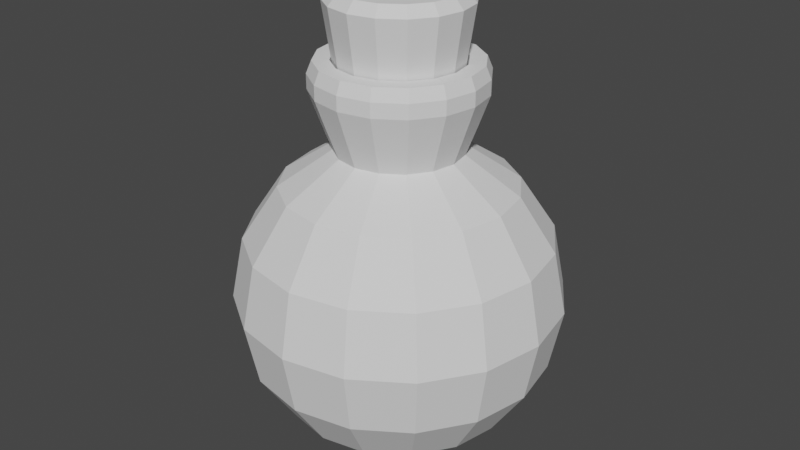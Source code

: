 # Source: roundBottle.blend  (saved by Blender 3.4.6; exported with 4.5.12 LTS)
import bpy
from mathutils import Matrix  # noqa: F401  (used for matrix-valued properties, if any)

bpy.ops.wm.read_factory_settings(use_empty=True)
scene = bpy.context.scene
scene.name = 'Scene'

# ---- collections
col_collection = bpy.data.collections.new('Collection'); scene.collection.children.link(col_collection)

# ---- world
world_world = bpy.data.worlds.new('World'); scene.world = world_world
world_world.use_nodes = True; world_world.node_tree.nodes.clear()
_N = world_world.node_tree.nodes; _L = world_world.node_tree.links
n0 = _N.new('ShaderNodeOutputWorld'); n0.name = 'World Output'; n0.location = (300, 300)
n1 = _N.new('ShaderNodeBackground'); n1.name = 'Background'; n1.location = (10, 300)
n1.inputs[0].default_value = (0.05088, 0.05088, 0.05088, 1.0)
_L.new(n1.outputs[0], n0.inputs[0])
n0.is_active_output = True
world_world.color = (0.05088, 0.05088, 0.05088)
world_world.use_sun_shadow = False
world_world.sun_shadow_jitter_overblur = 0.0

# ---- meshes
me_sphere_002 = bpy.data.meshes.new('Sphere.002')
me_sphere_002.from_pydata([(0.0, 0.1155, 0.04784), (0.0, 0.125, 0.0), (0.0, 0.1155, -0.04784), (0.0, 0.04784, -0.1155), (0.01831, 0.04419, 0.1155), (0.03382, 0.08166, 0.08839), (0.04419, 0.1067, 0.04784), (0.04784, 0.1155, 0.0), (0.04419, 0.1067, -0.04784), (0.03382, 0.08166, -0.08839), (0.01831, 0.04419, -0.1155), (0.03382, 0.03382, 0.1155), (0.0625, 0.0625, 0.08839), (0.08166, 0.08166, 0.04784), (0.08839, 0.08839, 0.0), (0.08166, 0.08166, -0.04784), (0.0625, 0.0625, -0.08839), (0.03382, 0.03382, -0.1155), (0.04419, 0.01831, 0.1155), (0.08166, 0.03382, 0.08839), (0.1067, 0.04419, 0.04784), (0.1155, 0.04784, 0.0), (0.1067, 0.04419, -0.04784), (0.08166, 0.03382, -0.08839), (0.04419, 0.01831, -0.1155), (0.04784, -5.588e-09, 0.1155), (0.08839, -1.118e-08, 0.08839), (0.1155, -1.49e-08, 0.04784), (0.125, -1.863e-08, 0.0), (0.1155, -1.49e-08, -0.04784), (0.08839, -1.118e-08, -0.08839), (0.04784, -5.588e-09, -0.1155), (0.04419, -0.01831, 0.1155), (0.08166, -0.03382, 0.08839), (0.1067, -0.04419, 0.04784), (0.1155, -0.04784, 0.0), (0.1067, -0.04419, -0.04784), (0.08166, -0.03382, -0.08839), (0.04419, -0.01831, -0.1155), (0.03382, -0.03382, 0.1155), (0.0625, -0.0625, 0.08839), (0.08166, -0.08166, 0.04784), (0.08839, -0.08839, 0.0), (0.08166, -0.08166, -0.04784), (0.0625, -0.0625, -0.08839), (0.03382, -0.03382, -0.1155), (0.01831, -0.04419, 0.1155), (0.03382, -0.08166, 0.08839), (0.04419, -0.1067, 0.04784), (0.04784, -0.1155, 0.0), (0.04419, -0.1067, -0.04784), (0.03382, -0.08166, -0.08839), (0.01831, -0.04419, -0.1155), (-1.49e-08, -0.04784, 0.1155), (-2.794e-08, -0.08839, 0.08839), (-2.98e-08, -0.1155, 0.04784), (-4.47e-08, -0.125, 0.0), (-2.98e-08, -0.1155, -0.04784), (-2.794e-08, -0.08839, -0.08839), (-1.49e-08, -0.04784, -0.1155), (0.0, 0.0, -0.125), (0.04009, 0.04009, 0.1394), (-0.01831, -0.04419, 0.1155), (-0.03382, -0.08166, 0.08839), (-0.04419, -0.1067, 0.04784), (-0.04784, -0.1155, 0.0), (-0.04419, -0.1067, -0.04784), (-0.03382, -0.08166, -0.08839), (-0.01831, -0.04419, -0.1155), (-0.03382, -0.03382, 0.1155), (-0.0625, -0.0625, 0.08839), (-0.08166, -0.08166, 0.04784), (-0.08839, -0.08839, 0.0), (-0.08166, -0.08166, -0.04784), (-0.0625, -0.0625, -0.08839), (-0.03382, -0.03382, -0.1155), (-0.04419, -0.01831, 0.1155), (-0.08166, -0.03382, 0.08839), (-0.1067, -0.04419, 0.04784), (-0.1155, -0.04784, 0.0), (-0.1067, -0.04419, -0.04784), (-0.08166, -0.03382, -0.08839), (-0.04419, -0.01831, -0.1155), (-0.04784, 2.235e-08, 0.1155), (-0.08839, 4.098e-08, 0.08839), (-0.1155, 4.47e-08, 0.04784), (-0.125, 6.333e-08, 0.0), (-0.1155, 4.47e-08, -0.04784), (-0.08839, 4.098e-08, -0.08839), (-0.04784, 2.235e-08, -0.1155), (-0.04419, 0.01831, 0.1155), (-0.08166, 0.03382, 0.08839), (-0.1067, 0.04419, 0.04784), (-0.1155, 0.04784, 0.0), (-0.1067, 0.04419, -0.04784), (-0.08166, 0.03382, -0.08839), (-0.04419, 0.01831, -0.1155), (-0.03382, 0.03382, 0.1155), (-0.0625, 0.0625, 0.08839), (-0.08166, 0.08166, 0.04784), (-0.08839, 0.08839, 0.0), (-0.08166, 0.08166, -0.04784), (-0.0625, 0.0625, -0.08839), (-0.03382, 0.03382, -0.1155), (-0.01831, 0.04419, 0.1155), (-0.03382, 0.08166, 0.08839), (-0.04419, 0.1067, 0.04784), (-0.04784, 0.1155, 0.0), (-0.04419, 0.1067, -0.04784), (-0.03382, 0.08166, -0.08839), (-0.01831, 0.04419, -0.1155), (2.98e-08, 0.04784, 0.1155), (5.588e-08, 0.08839, 0.08839), (5.588e-08, 0.08839, -0.08839), (4.209e-11, 0.1116, 0.04627), (-2.114e-10, 0.1208, 0.0), (6.314e-11, 0.1116, -0.04627), (0.01766, 0.04264, 0.1117), (0.03267, 0.07888, 0.08548), (0.04271, 0.1031, 0.04627), (0.04623, 0.1116, 0.0), (0.04271, 0.1031, -0.04627), (0.03267, 0.07888, -0.08548), (0.01766, 0.04264, -0.1117), (0.0, 0.04615, -0.1117), (0.03263, 0.03263, 0.1117), (0.06037, 0.06037, 0.08548), (0.07892, 0.07892, 0.04627), (0.08543, 0.08543, 0.0), (0.07892, 0.07892, -0.04627), (0.06037, 0.06037, -0.08548), (0.03263, 0.03263, -0.1117), (0.04264, 0.01766, 0.1117), (0.07888, 0.03267, 0.08548), (0.1031, 0.04271, 0.04627), (0.1116, 0.04623, 0.0), (0.1031, 0.04271, -0.04627), (0.07888, 0.03267, -0.08548), (0.04264, 0.01766, -0.1117), (0.04615, -5.391e-09, 0.1117), (0.08538, -1.061e-08, 0.08548), (0.1116, -1.427e-08, 0.04627), (0.1208, -1.803e-08, 0.0), (0.1116, -1.427e-08, -0.04627), (0.08538, -1.062e-08, -0.08548), (0.04615, -5.375e-09, -0.1117), (0.04264, -0.01766, 0.1117), (0.07888, -0.03267, 0.08548), (0.1031, -0.04271, 0.04627), (0.1116, -0.04623, 0.0), (0.1031, -0.04271, -0.04627), (0.07888, -0.03267, -0.08548), (0.04264, -0.01766, -0.1117), (0.03263, -0.03263, 0.1117), (0.06037, -0.06037, 0.08548), (0.07892, -0.07892, 0.04627), (0.08543, -0.08543, 0.0), (0.07892, -0.07892, -0.04627), (0.06037, -0.06037, -0.08548), (0.03263, -0.03263, -0.1117), (0.01766, -0.04264, 0.1117), (0.03267, -0.07888, 0.08548), (0.04271, -0.1031, 0.04627), (0.04623, -0.1116, 0.0), (0.04271, -0.1031, -0.04627), (0.03267, -0.07888, -0.08548), (0.01766, -0.04264, -0.1117), (-1.434e-08, -0.04615, 0.1117), (-2.684e-08, -0.08538, 0.08548), (-2.858e-08, -0.1116, 0.04627), (-4.318e-08, -0.1208, 0.0), (-2.857e-08, -0.1116, -0.04627), (-2.685e-08, -0.08538, -0.08548), (-1.432e-08, -0.04615, -0.1117), (3.745e-11, 2.066e-11, -0.1208), (0.0217, 0.05238, 0.1394), (-0.01766, -0.04264, 0.1117), (-0.03267, -0.07888, 0.08548), (-0.04271, -0.1031, 0.04627), (-0.04623, -0.1116, 0.0), (-0.04271, -0.1031, -0.04627), (-0.03267, -0.07888, -0.08548), (-0.01766, -0.04264, -0.1117), (-0.03263, -0.03263, 0.1117), (-0.06037, -0.06037, 0.08548), (-0.07892, -0.07892, 0.04627), (-0.08543, -0.08543, 0.0), (-0.07892, -0.07892, -0.04627), (-0.06037, -0.06037, -0.08548), (-0.03263, -0.03263, -0.1117), (-0.04264, -0.01766, 0.1117), (-0.07888, -0.03267, 0.08548), (-0.1031, -0.04271, 0.04627), (-0.1116, -0.04623, 0.0), (-0.1031, -0.04271, -0.04627), (-0.07888, -0.03267, -0.08548), (-0.04264, -0.01766, -0.1117), (-0.04615, 2.151e-08, 0.1117), (-0.08538, 3.942e-08, 0.08548), (-0.1116, 4.291e-08, 0.04627), (-0.1208, 6.109e-08, 0.0), (-0.1116, 4.29e-08, -0.04627), (-0.08538, 3.942e-08, -0.08548), (-0.04615, 2.149e-08, -0.1117), (-0.04264, 0.01766, 0.1117), (-0.07888, 0.03267, 0.08548), (-0.1031, 0.04271, 0.04627), (-0.1116, 0.04623, 0.0), (-0.1031, 0.04271, -0.04627), (-0.07888, 0.03267, -0.08548), (-0.04264, 0.01766, -0.1117), (-0.03263, 0.03263, 0.1117), (-0.06037, 0.06037, 0.08548), (-0.07892, 0.07892, 0.04627), (-0.08543, 0.08543, 0.0), (-0.07892, 0.07892, -0.04627), (-0.06037, 0.06037, -0.08548), (-0.03263, 0.03263, -0.1117), (-0.01766, 0.04264, 0.1117), (-0.03267, 0.07888, 0.08548), (-0.04271, 0.1031, 0.04627), (-0.04623, 0.1116, 0.0), (-0.04271, 0.1031, -0.04627), (-0.03267, 0.07888, -0.08548), (-0.01766, 0.04264, -0.1117), (2.937e-08, 0.04615, 0.1117), (5.521e-08, 0.08538, 0.08548), (5.527e-08, 0.08538, -0.08548), (0.05238, 0.0217, 0.1394), (0.0567, -7.787e-09, 0.1394), (0.05238, -0.0217, 0.1394), (0.04009, -0.04009, 0.1394), (0.0217, -0.05238, 0.1394), (-1.775e-08, -0.0567, 0.1394), (-0.0217, -0.05238, 0.1394), (-0.04009, -0.04009, 0.1394), (-0.05238, -0.0217, 0.1394), (-0.0567, 2.533e-08, 0.1394), (-0.05238, 0.0217, 0.1394), (-0.04009, 0.04009, 0.1394), (-0.0217, 0.05238, 0.1394), (3.524e-08, 0.0567, 0.1394), (0.0455, 0.0455, 0.1611), (0.02463, 0.05946, 0.1611), (0.05946, 0.02463, 0.1611), (0.06435, -9.751e-09, 0.1611), (0.05946, -0.02463, 0.1611), (0.0455, -0.0455, 0.1611), (0.02463, -0.05946, 0.1611), (-2.016e-08, -0.06435, 0.1611), (-0.02463, -0.05945, 0.1611), (-0.0455, -0.0455, 0.1611), (-0.05946, -0.02463, 0.1611), (-0.06435, 2.784e-08, 0.1611), (-0.05945, 0.02463, 0.1611), (-0.0455, 0.0455, 0.1611), (-0.02463, 0.05946, 0.1611), (3.998e-08, 0.06435, 0.1611), (0.0455, 0.0455, 0.1722), (0.02463, 0.05946, 0.1722), (0.05946, 0.02463, 0.1722), (0.06435, -9.751e-09, 0.1722), (0.05946, -0.02463, 0.1722), (0.0455, -0.0455, 0.1722), (0.02463, -0.05946, 0.1722), (-2.016e-08, -0.06435, 0.1722), (-0.02463, -0.05945, 0.1722), (-0.0455, -0.0455, 0.1722), (-0.05946, -0.02463, 0.1722), (-0.06435, 2.784e-08, 0.1722), (-0.05945, 0.02463, 0.1722), (-0.0455, 0.0455, 0.1722), (-0.02463, 0.05946, 0.1722), (3.998e-08, 0.06435, 0.1722), (0.04276, 0.04276, 0.1815), (0.02314, 0.05587, 0.1815), (0.05587, 0.02314, 0.1815), (0.06047, -8.854e-09, 0.1815), (0.05587, -0.02314, 0.1815), (0.04276, -0.04276, 0.1815), (0.02314, -0.05587, 0.1815), (-1.888e-08, -0.06047, 0.1815), (-0.02314, -0.05587, 0.1815), (-0.04276, -0.04276, 0.1815), (-0.05587, -0.02314, 0.1815), (-0.06047, 2.647e-08, 0.1815), (-0.05587, 0.02314, 0.1815), (-0.04276, 0.04276, 0.1815), (-0.02314, 0.05587, 0.1815), (3.764e-08, 0.06047, 0.1815), (0.03412, 0.03412, 0.1815), (0.01847, 0.04458, 0.1815), (0.04458, 0.01847, 0.1815), (0.04825, -6.172e-09, 0.1815), (0.04458, -0.01847, 0.1815), (0.03412, -0.03412, 0.1815), (0.01847, -0.04458, 0.1815), (-1.546e-08, -0.04825, 0.1815), (-0.01847, -0.04458, 0.1815), (-0.03412, -0.03412, 0.1815), (-0.04458, -0.01847, 0.1815), (-0.04825, 2.201e-08, 0.1815), (-0.04458, 0.01847, 0.1815), (-0.03412, 0.03412, 0.1815), (-0.01847, 0.04458, 0.1815), (2.964e-08, 0.04825, 0.1815), (0.01691, 0.04083, 0.1117), (0.03125, 0.03125, 0.1117), (0.04083, 0.01691, 0.1117), (0.0442, -4.956e-09, 0.1117), (0.04083, -0.01691, 0.1117), (0.03125, -0.03125, 0.1117), (0.01691, -0.04083, 0.1117), (-1.372e-08, -0.0442, 0.1117), (-0.01691, -0.04083, 0.1117), (-0.03125, -0.03125, 0.1117), (-0.04083, -0.01691, 0.1117), (-0.0442, 2.081e-08, 0.1117), (-0.04083, 0.01691, 0.1117), (-0.03125, 0.03125, 0.1117), (-0.01691, 0.04083, 0.1117), (2.815e-08, 0.0442, 0.1117)], [], [(1, 0, 6, 7), (112, 111, 4, 5), (3, 113, 9, 10), (2, 1, 7, 8), (0, 112, 5, 6), (231, 247, 248, 232), (60, 3, 10), (113, 2, 8, 9), (10, 9, 16, 17), (8, 7, 14, 15), (6, 5, 12, 13), (235, 251, 252, 236), (60, 10, 17), (9, 8, 15, 16), (7, 6, 13, 14), (5, 4, 11, 12), (228, 244, 245, 229), (60, 17, 24), (16, 15, 22, 23), (14, 13, 20, 21), (12, 11, 18, 19), (17, 16, 23, 24), (15, 14, 21, 22), (13, 12, 19, 20), (23, 22, 29, 30), (21, 20, 27, 28), (19, 18, 25, 26), (24, 23, 30, 31), (22, 21, 28, 29), (20, 19, 26, 27), (241, 257, 243, 175), (60, 24, 31), (31, 30, 37, 38), (29, 28, 35, 36), (27, 26, 33, 34), (240, 256, 257, 241), (60, 31, 38), (30, 29, 36, 37), (28, 27, 34, 35), (26, 25, 32, 33), (36, 35, 42, 43), (34, 33, 40, 41), (232, 248, 249, 233), (60, 38, 45), (37, 36, 43, 44), (35, 34, 41, 42), (33, 32, 39, 40), (38, 37, 44, 45), (60, 45, 52), (44, 43, 50, 51), (42, 41, 48, 49), (40, 39, 46, 47), (45, 44, 51, 52), (43, 42, 49, 50), (41, 40, 47, 48), (236, 252, 253, 237), (49, 48, 55, 56), (47, 46, 53, 54), (52, 51, 58, 59), (50, 49, 56, 57), (48, 47, 54, 55), (229, 245, 246, 230), (60, 52, 59), (51, 50, 57, 58), (59, 58, 67, 68), (57, 56, 65, 66), (55, 54, 63, 64), (233, 249, 250, 234), (60, 59, 68), (58, 57, 66, 67), (56, 55, 64, 65), (54, 53, 62, 63), (64, 63, 70, 71), (239, 255, 256, 240), (60, 68, 75), (67, 66, 73, 74), (65, 64, 71, 72), (63, 62, 69, 70), (68, 67, 74, 75), (66, 65, 72, 73), (60, 75, 82), (74, 73, 80, 81), (72, 71, 78, 79), (70, 69, 76, 77), (75, 74, 81, 82), (73, 72, 79, 80), (71, 70, 77, 78), (237, 253, 254, 238), (77, 76, 83, 84), (82, 81, 88, 89), (80, 79, 86, 87), (78, 77, 84, 85), (175, 243, 242, 61), (60, 82, 89), (81, 80, 87, 88), (79, 78, 85, 86), (89, 88, 95, 96), (87, 86, 93, 94), (85, 84, 91, 92), (230, 246, 247, 231), (60, 89, 96), (88, 87, 94, 95), (86, 85, 92, 93), (84, 83, 90, 91), (234, 250, 251, 235), (60, 96, 103), (95, 94, 101, 102), (93, 92, 99, 100), (91, 90, 97, 98), (96, 95, 102, 103), (94, 93, 100, 101), (92, 91, 98, 99), (102, 101, 108, 109), (100, 99, 106, 107), (98, 97, 104, 105), (103, 102, 109, 110), (101, 100, 107, 108), (99, 98, 105, 106), (238, 254, 255, 239), (60, 103, 110), (110, 109, 113, 3), (108, 107, 1, 2), (106, 105, 112, 0), (61, 242, 244, 228), (60, 110, 3), (109, 108, 2, 113), (107, 106, 0, 1), (105, 104, 111, 112), (115, 120, 119, 114), (226, 118, 117, 225), (124, 123, 122, 227), (116, 121, 120, 115), (114, 119, 118, 226), (18, 228, 229, 25), (174, 123, 124), (227, 122, 121, 116), (123, 131, 130, 122), (121, 129, 128, 120), (119, 127, 126, 118), (46, 232, 233, 53), (174, 131, 123), (122, 130, 129, 121), (120, 128, 127, 119), (118, 126, 125, 117), (25, 229, 230, 32), (174, 138, 131), (130, 137, 136, 129), (128, 135, 134, 127), (126, 133, 132, 125), (131, 138, 137, 130), (129, 136, 135, 128), (127, 134, 133, 126), (137, 144, 143, 136), (135, 142, 141, 134), (133, 140, 139, 132), (138, 145, 144, 137), (136, 143, 142, 135), (134, 141, 140, 133), (76, 236, 237, 83), (174, 145, 138), (145, 152, 151, 144), (143, 150, 149, 142), (141, 148, 147, 140), (69, 235, 236, 76), (174, 152, 145), (144, 151, 150, 143), (142, 149, 148, 141), (140, 147, 146, 139), (150, 157, 156, 149), (148, 155, 154, 147), (4, 175, 61, 11), (174, 159, 152), (151, 158, 157, 150), (149, 156, 155, 148), (147, 154, 153, 146), (152, 159, 158, 151), (174, 166, 159), (158, 165, 164, 157), (156, 163, 162, 155), (154, 161, 160, 153), (159, 166, 165, 158), (157, 164, 163, 156), (155, 162, 161, 154), (97, 239, 240, 104), (163, 170, 169, 162), (161, 168, 167, 160), (166, 173, 172, 165), (164, 171, 170, 163), (162, 169, 168, 161), (11, 61, 228, 18), (174, 173, 166), (165, 172, 171, 164), (173, 182, 181, 172), (171, 180, 179, 170), (169, 178, 177, 168), (111, 241, 175, 4), (174, 182, 173), (172, 181, 180, 171), (170, 179, 178, 169), (168, 177, 176, 167), (178, 185, 184, 177), (62, 234, 235, 69), (174, 189, 182), (181, 188, 187, 180), (179, 186, 185, 178), (177, 184, 183, 176), (182, 189, 188, 181), (180, 187, 186, 179), (174, 196, 189), (188, 195, 194, 187), (186, 193, 192, 185), (184, 191, 190, 183), (189, 196, 195, 188), (187, 194, 193, 186), (185, 192, 191, 184), (39, 231, 232, 46), (191, 198, 197, 190), (196, 203, 202, 195), (194, 201, 200, 193), (192, 199, 198, 191), (32, 230, 231, 39), (174, 203, 196), (195, 202, 201, 194), (193, 200, 199, 192), (203, 210, 209, 202), (201, 208, 207, 200), (199, 206, 205, 198), (104, 240, 241, 111), (174, 210, 203), (202, 209, 208, 201), (200, 207, 206, 199), (198, 205, 204, 197), (83, 237, 238, 90), (174, 217, 210), (209, 216, 215, 208), (207, 214, 213, 206), (205, 212, 211, 204), (210, 217, 216, 209), (208, 215, 214, 207), (206, 213, 212, 205), (216, 223, 222, 215), (214, 221, 220, 213), (212, 219, 218, 211), (217, 224, 223, 216), (215, 222, 221, 214), (213, 220, 219, 212), (53, 233, 234, 62), (174, 224, 217), (224, 124, 227, 223), (222, 116, 115, 221), (220, 114, 226, 219), (90, 238, 239, 97), (174, 124, 224), (223, 227, 116, 222), (221, 115, 114, 220), (219, 226, 225, 218), (242, 258, 260, 244), (250, 266, 267, 251), (257, 273, 259, 243), (243, 259, 258, 242), (249, 265, 266, 250), (256, 272, 273, 257), (248, 264, 265, 249), (255, 271, 272, 256), (247, 263, 264, 248), (254, 270, 271, 255), (246, 262, 263, 247), (253, 269, 270, 254), (245, 261, 262, 246), (252, 268, 269, 253), (244, 260, 261, 245), (251, 267, 268, 252), (261, 277, 278, 262), (268, 284, 285, 269), (260, 276, 277, 261), (267, 283, 284, 268), (258, 274, 276, 260), (266, 282, 283, 267), (273, 289, 275, 259), (259, 275, 274, 258), (265, 281, 282, 266), (272, 288, 289, 273), (264, 280, 281, 265), (271, 287, 288, 272), (263, 279, 280, 264), (270, 286, 287, 271), (262, 278, 279, 263), (269, 285, 286, 270), (287, 303, 304, 288), (279, 295, 296, 280), (286, 302, 303, 287), (278, 294, 295, 279), (285, 301, 302, 286), (277, 293, 294, 278), (284, 300, 301, 285), (276, 292, 293, 277), (283, 299, 300, 284), (274, 290, 292, 276), (282, 298, 299, 283), (289, 305, 291, 275), (275, 291, 290, 274), (281, 297, 298, 282), (288, 304, 305, 289), (280, 296, 297, 281), (190, 316, 315, 183), (197, 317, 316, 190), (146, 310, 309, 139), (167, 313, 312, 160), (139, 309, 308, 132), (211, 319, 318, 204), (176, 314, 313, 167), (204, 318, 317, 197), (225, 321, 320, 218), (153, 311, 310, 146), (160, 312, 311, 153), (183, 315, 314, 176), (117, 306, 321, 225), (132, 308, 307, 125), (218, 320, 319, 211), (125, 307, 306, 117), (321, 305, 304, 320), (320, 304, 303, 319), (319, 303, 302, 318), (318, 302, 301, 317), (317, 301, 300, 316), (316, 300, 299, 315), (315, 299, 298, 314), (314, 298, 297, 313), (313, 297, 296, 312), (312, 296, 295, 311), (311, 295, 294, 310), (310, 294, 293, 309), (309, 293, 292, 308), (308, 292, 290, 307), (307, 290, 291, 306), (306, 291, 305, 321)])
_uv = me_sphere_002.uv_layers.new(name='UVMap')
_uv.uv.foreach_set('vector', [0.75, 0.5, 0.75, 0.625, 0.6875, 0.625, 0.6875, 0.5, 0.75, 0.75, 0.75, 0.875, 0.6875, 0.875, 0.6875, 0.75, 0.75, 0.125, 0.75, 0.25, 0.6875, 0.25, 0.6875, 0.125, 0.75, 0.375, 0.75, 0.5, 0.6875, 0.5, 0.6875, 0.375, 0.75, 0.625, 0.75, 0.75, 0.6875, 0.75, 0.6875, 0.625, 0.375, 0.875, 0.375, 0.875, 0.3125, 0.875, 0.3125, 0.875, 0.7188, 0.0, 0.75, 0.125, 0.6875, 0.125, 0.75, 0.25, 0.75, 0.375, 0.6875, 0.375, 0.6875, 0.25, 0.6875, 0.125, 0.6875, 0.25, 0.625, 0.25, 0.625, 0.125, 0.6875, 0.375, 0.6875, 0.5, 0.625, 0.5, 0.625, 0.375, 0.6875, 0.625, 0.6875, 0.75, 0.625, 0.75, 0.625, 0.625, 0.125, 0.875, 0.125, 0.875, 0.0625, 0.875, 0.0625, 0.875, 0.6562, 0.0, 0.6875, 0.125, 0.625, 0.125, 0.6875, 0.25, 0.6875, 0.375, 0.625, 0.375, 0.625, 0.25, 0.6875, 0.5, 0.6875, 0.625, 0.625, 0.625, 0.625, 0.5, 0.6875, 0.75, 0.6875, 0.875, 0.625, 0.875, 0.625, 0.75, 0.5625, 0.875, 0.5625, 0.875, 0.5, 0.875, 0.5, 0.875, 0.5938, 0.0, 0.625, 0.125, 0.5625, 0.125, 0.625, 0.25, 0.625, 0.375, 0.5625, 0.375, 0.5625, 0.25, 0.625, 0.5, 0.625, 0.625, 0.5625, 0.625, 0.5625, 0.5, 0.625, 0.75, 0.625, 0.875, 0.5625, 0.875, 0.5625, 0.75, 0.625, 0.125, 0.625, 0.25, 0.5625, 0.25, 0.5625, 0.125, 0.625, 0.375, 0.625, 0.5, 0.5625, 0.5, 0.5625, 0.375, 0.625, 0.625, 0.625, 0.75, 0.5625, 0.75, 0.5625, 0.625, 0.5625, 0.25, 0.5625, 0.375, 0.5, 0.375, 0.5, 0.25, 0.5625, 0.5, 0.5625, 0.625, 0.5, 0.625, 0.5, 0.5, 0.5625, 0.75, 0.5625, 0.875, 0.5, 0.875, 0.5, 0.75, 0.5625, 0.125, 0.5625, 0.25, 0.5, 0.25, 0.5, 0.125, 0.5625, 0.375, 0.5625, 0.5, 0.5, 0.5, 0.5, 0.375, 0.5625, 0.625, 0.5625, 0.75, 0.5, 0.75, 0.5, 0.625, 0.75, 0.875, 0.75, 0.875, 0.6875, 0.875, 0.6875, 0.875, 0.5312, 0.0, 0.5625, 0.125, 0.5, 0.125, 0.5, 0.125, 0.5, 0.25, 0.4375, 0.25, 0.4375, 0.125, 0.5, 0.375, 0.5, 0.5, 0.4375, 0.5, 0.4375, 0.375, 0.5, 0.625, 0.5, 0.75, 0.4375, 0.75, 0.4375, 0.625, 0.8125, 0.875, 0.8125, 0.875, 0.75, 0.875, 0.75, 0.875, 0.4687, 0.0, 0.5, 0.125, 0.4375, 0.125, 0.5, 0.25, 0.5, 0.375, 0.4375, 0.375, 0.4375, 0.25, 0.5, 0.5, 0.5, 0.625, 0.4375, 0.625, 0.4375, 0.5, 0.5, 0.75, 0.5, 0.875, 0.4375, 0.875, 0.4375, 0.75, 0.4375, 0.375, 0.4375, 0.5, 0.375, 0.5, 0.375, 0.375, 0.4375, 0.625, 0.4375, 0.75, 0.375, 0.75, 0.375, 0.625, 0.3125, 0.875, 0.3125, 0.875, 0.25, 0.875, 0.25, 0.875, 0.4062, 0.0, 0.4375, 0.125, 0.375, 0.125, 0.4375, 0.25, 0.4375, 0.375, 0.375, 0.375, 0.375, 0.25, 0.4375, 0.5, 0.4375, 0.625, 0.375, 0.625, 0.375, 0.5, 0.4375, 0.75, 0.4375, 0.875, 0.375, 0.875, 0.375, 0.75, 0.4375, 0.125, 0.4375, 0.25, 0.375, 0.25, 0.375, 0.125, 0.3437, 0.0, 0.375, 0.125, 0.3125, 0.125, 0.375, 0.25, 0.375, 0.375, 0.3125, 0.375, 0.3125, 0.25, 0.375, 0.5, 0.375, 0.625, 0.3125, 0.625, 0.3125, 0.5, 0.375, 0.75, 0.375, 0.875, 0.3125, 0.875, 0.3125, 0.75, 0.375, 0.125, 0.375, 0.25, 0.3125, 0.25, 0.3125, 0.125, 0.375, 0.375, 0.375, 0.5, 0.3125, 0.5, 0.3125, 0.375, 0.375, 0.625, 0.375, 0.75, 0.3125, 0.75, 0.3125, 0.625, 0.0625, 0.875, 0.0625, 0.875, 0.0, 0.875, 0.0, 0.875, 0.3125, 0.5, 0.3125, 0.625, 0.25, 0.625, 0.25, 0.5, 0.3125, 0.75, 0.3125, 0.875, 0.25, 0.875, 0.25, 0.75, 0.3125, 0.125, 0.3125, 0.25, 0.25, 0.25, 0.25, 0.125, 0.3125, 0.375, 0.3125, 0.5, 0.25, 0.5, 0.25, 0.375, 0.3125, 0.625, 0.3125, 0.75, 0.25, 0.75, 0.25, 0.625, 0.5, 0.875, 0.5, 0.875, 0.4375, 0.875, 0.4375, 0.875, 0.2812, 0.0, 0.3125, 0.125, 0.25, 0.125, 0.3125, 0.25, 0.3125, 0.375, 0.25, 0.375, 0.25, 0.25, 0.25, 0.125, 0.25, 0.25, 0.1875, 0.25, 0.1875, 0.125, 0.25, 0.375, 0.25, 0.5, 0.1875, 0.5, 0.1875, 0.375, 0.25, 0.625, 0.25, 0.75, 0.1875, 0.75, 0.1875, 0.625, 0.25, 0.875, 0.25, 0.875, 0.1875, 0.875, 0.1875, 0.875, 0.2187, 0.0, 0.25, 0.125, 0.1875, 0.125, 0.25, 0.25, 0.25, 0.375, 0.1875, 0.375, 0.1875, 0.25, 0.25, 0.5, 0.25, 0.625, 0.1875, 0.625, 0.1875, 0.5, 0.25, 0.75, 0.25, 0.875, 0.1875, 0.875, 0.1875, 0.75, 0.1875, 0.625, 0.1875, 0.75, 0.125, 0.75, 0.125, 0.625, 0.875, 0.875, 0.875, 0.875, 0.8125, 0.875, 0.8125, 0.875, 0.1562, 0.0, 0.1875, 0.125, 0.125, 0.125, 0.1875, 0.25, 0.1875, 0.375, 0.125, 0.375, 0.125, 0.25, 0.1875, 0.5, 0.1875, 0.625, 0.125, 0.625, 0.125, 0.5, 0.1875, 0.75, 0.1875, 0.875, 0.125, 0.875, 0.125, 0.75, 0.1875, 0.125, 0.1875, 0.25, 0.125, 0.25, 0.125, 0.125, 0.1875, 0.375, 0.1875, 0.5, 0.125, 0.5, 0.125, 0.375, 0.09375, 0.0, 0.125, 0.125, 0.0625, 0.125, 0.125, 0.25, 0.125, 0.375, 0.0625, 0.375, 0.0625, 0.25, 0.125, 0.5, 0.125, 0.625, 0.0625, 0.625, 0.0625, 0.5, 0.125, 0.75, 0.125, 0.875, 0.0625, 0.875, 0.0625, 0.75, 0.125, 0.125, 0.125, 0.25, 0.0625, 0.25, 0.0625, 0.125, 0.125, 0.375, 0.125, 0.5, 0.0625, 0.5, 0.0625, 0.375, 0.125, 0.625, 0.125, 0.75, 0.0625, 0.75, 0.0625, 0.625, 1.0, 0.875, 1.0, 0.875, 0.9375, 0.875, 0.9375, 0.875, 0.0625, 0.75, 0.0625, 0.875, 0.0, 0.875, 0.0, 0.75, 0.0625, 0.125, 0.0625, 0.25, 0.0, 0.25, 0.0, 0.125, 0.0625, 0.375, 0.0625, 0.5, 0.0, 0.5, 0.0, 0.375, 0.0625, 0.625, 0.0625, 0.75, 0.0, 0.75, 0.0, 0.625, 0.6875, 0.875, 0.6875, 0.875, 0.625, 0.875, 0.625, 0.875, 0.03125, 0.0, 0.0625, 0.125, 0.0, 0.125, 0.0625, 0.25, 0.0625, 0.375, 0.0, 0.375, 0.0, 0.25, 0.0625, 0.5, 0.0625, 0.625, 0.0, 0.625, 0.0, 0.5, 1.0, 0.125, 1.0, 0.25, 0.9375, 0.25, 0.9375, 0.125, 1.0, 0.375, 1.0, 0.5, 0.9375, 0.5, 0.9375, 0.375, 1.0, 0.625, 1.0, 0.75, 0.9375, 0.75, 0.9375, 0.625, 0.4375, 0.875, 0.4375, 0.875, 0.375, 0.875, 0.375, 0.875, 0.9687, 0.0, 1.0, 0.125, 0.9375, 0.125, 1.0, 0.25, 1.0, 0.375, 0.9375, 0.375, 0.9375, 0.25, 1.0, 0.5, 1.0, 0.625, 0.9375, 0.625, 0.9375, 0.5, 1.0, 0.75, 1.0, 0.875, 0.9375, 0.875, 0.9375, 0.75, 0.1875, 0.875, 0.1875, 0.875, 0.125, 0.875, 0.125, 0.875, 0.9062, 0.0, 0.9375, 0.125, 0.875, 0.125, 0.9375, 0.25, 0.9375, 0.375, 0.875, 0.375, 0.875, 0.25, 0.9375, 0.5, 0.9375, 0.625, 0.875, 0.625, 0.875, 0.5, 0.9375, 0.75, 0.9375, 0.875, 0.875, 0.875, 0.875, 0.75, 0.9375, 0.125, 0.9375, 0.25, 0.875, 0.25, 0.875, 0.125, 0.9375, 0.375, 0.9375, 0.5, 0.875, 0.5, 0.875, 0.375, 0.9375, 0.625, 0.9375, 0.75, 0.875, 0.75, 0.875, 0.625, 0.875, 0.25, 0.875, 0.375, 0.8125, 0.375, 0.8125, 0.25, 0.875, 0.5, 0.875, 0.625, 0.8125, 0.625, 0.8125, 0.5, 0.875, 0.75, 0.875, 0.875, 0.8125, 0.875, 0.8125, 0.75, 0.875, 0.125, 0.875, 0.25, 0.8125, 0.25, 0.8125, 0.125, 0.875, 0.375, 0.875, 0.5, 0.8125, 0.5, 0.8125, 0.375, 0.875, 0.625, 0.875, 0.75, 0.8125, 0.75, 0.8125, 0.625, 0.9375, 0.875, 0.9375, 0.875, 0.875, 0.875, 0.875, 0.875, 0.8437, 0.0, 0.875, 0.125, 0.8125, 0.125, 0.8125, 0.125, 0.8125, 0.25, 0.75, 0.25, 0.75, 0.125, 0.8125, 0.375, 0.8125, 0.5, 0.75, 0.5, 0.75, 0.375, 0.8125, 0.625, 0.8125, 0.75, 0.75, 0.75, 0.75, 0.625, 0.625, 0.875, 0.625, 0.875, 0.5625, 0.875, 0.5625, 0.875, 0.7812, 0.0, 0.8125, 0.125, 0.75, 0.125, 0.8125, 0.25, 0.8125, 0.375, 0.75, 0.375, 0.75, 0.25, 0.8125, 0.5, 0.8125, 0.625, 0.75, 0.625, 0.75, 0.5, 0.8125, 0.75, 0.8125, 0.875, 0.75, 0.875, 0.75, 0.75, 0.75, 0.5, 0.6875, 0.5, 0.6875, 0.625, 0.75, 0.625, 0.75, 0.75, 0.6875, 0.75, 0.6875, 0.875, 0.75, 0.875, 0.75, 0.125, 0.6875, 0.125, 0.6875, 0.25, 0.75, 0.25, 0.75, 0.375, 0.6875, 0.375, 0.6875, 0.5, 0.75, 0.5, 0.75, 0.625, 0.6875, 0.625, 0.6875, 0.75, 0.75, 0.75, 0.5625, 0.875, 0.5625, 0.875, 0.5, 0.875, 0.5, 0.875, 0.7188, 0.0, 0.6875, 0.125, 0.75, 0.125, 0.75, 0.25, 0.6875, 0.25, 0.6875, 0.375, 0.75, 0.375, 0.6875, 0.125, 0.625, 0.125, 0.625, 0.25, 0.6875, 0.25, 0.6875, 0.375, 0.625, 0.375, 0.625, 0.5, 0.6875, 0.5, 0.6875, 0.625, 0.625, 0.625, 0.625, 0.75, 0.6875, 0.75, 0.3125, 0.875, 0.3125, 0.875, 0.25, 0.875, 0.25, 0.875, 0.6562, 0.0, 0.625, 0.125, 0.6875, 0.125, 0.6875, 0.25, 0.625, 0.25, 0.625, 0.375, 0.6875, 0.375, 0.6875, 0.5, 0.625, 0.5, 0.625, 0.625, 0.6875, 0.625, 0.6875, 0.75, 0.625, 0.75, 0.625, 0.875, 0.6875, 0.875, 0.5, 0.875, 0.5, 0.875, 0.4375, 0.875, 0.4375, 0.875, 0.5938, 0.0, 0.5625, 0.125, 0.625, 0.125, 0.625, 0.25, 0.5625, 0.25, 0.5625, 0.375, 0.625, 0.375, 0.625, 0.5, 0.5625, 0.5, 0.5625, 0.625, 0.625, 0.625, 0.625, 0.75, 0.5625, 0.75, 0.5625, 0.875, 0.625, 0.875, 0.625, 0.125, 0.5625, 0.125, 0.5625, 0.25, 0.625, 0.25, 0.625, 0.375, 0.5625, 0.375, 0.5625, 0.5, 0.625, 0.5, 0.625, 0.625, 0.5625, 0.625, 0.5625, 0.75, 0.625, 0.75, 0.5625, 0.25, 0.5, 0.25, 0.5, 0.375, 0.5625, 0.375, 0.5625, 0.5, 0.5, 0.5, 0.5, 0.625, 0.5625, 0.625, 0.5625, 0.75, 0.5, 0.75, 0.5, 0.875, 0.5625, 0.875, 0.5625, 0.125, 0.5, 0.125, 0.5, 0.25, 0.5625, 0.25, 0.5625, 0.375, 0.5, 0.375, 0.5, 0.5, 0.5625, 0.5, 0.5625, 0.625, 0.5, 0.625, 0.5, 0.75, 0.5625, 0.75, 0.0625, 0.875, 0.0625, 0.875, 0.0, 0.875, 0.0, 0.875, 0.5312, 0.0, 0.5, 0.125, 0.5625, 0.125, 0.5, 0.125, 0.4375, 0.125, 0.4375, 0.25, 0.5, 0.25, 0.5, 0.375, 0.4375, 0.375, 0.4375, 0.5, 0.5, 0.5, 0.5, 0.625, 0.4375, 0.625, 0.4375, 0.75, 0.5, 0.75, 0.125, 0.875, 0.125, 0.875, 0.0625, 0.875, 0.0625, 0.875, 0.4687, 0.0, 0.4375, 0.125, 0.5, 0.125, 0.5, 0.25, 0.4375, 0.25, 0.4375, 0.375, 0.5, 0.375, 0.5, 0.5, 0.4375, 0.5, 0.4375, 0.625, 0.5, 0.625, 0.5, 0.75, 0.4375, 0.75, 0.4375, 0.875, 0.5, 0.875, 0.4375, 0.375, 0.375, 0.375, 0.375, 0.5, 0.4375, 0.5, 0.4375, 0.625, 0.375, 0.625, 0.375, 0.75, 0.4375, 0.75, 0.6875, 0.875, 0.6875, 0.875, 0.625, 0.875, 0.625, 0.875, 0.4062, 0.0, 0.375, 0.125, 0.4375, 0.125, 0.4375, 0.25, 0.375, 0.25, 0.375, 0.375, 0.4375, 0.375, 0.4375, 0.5, 0.375, 0.5, 0.375, 0.625, 0.4375, 0.625, 0.4375, 0.75, 0.375, 0.75, 0.375, 0.875, 0.4375, 0.875, 0.4375, 0.125, 0.375, 0.125, 0.375, 0.25, 0.4375, 0.25, 0.3437, 0.0, 0.3125, 0.125, 0.375, 0.125, 0.375, 0.25, 0.3125, 0.25, 0.3125, 0.375, 0.375, 0.375, 0.375, 0.5, 0.3125, 0.5, 0.3125, 0.625, 0.375, 0.625, 0.375, 0.75, 0.3125, 0.75, 0.3125, 0.875, 0.375, 0.875, 0.375, 0.125, 0.3125, 0.125, 0.3125, 0.25, 0.375, 0.25, 0.375, 0.375, 0.3125, 0.375, 0.3125, 0.5, 0.375, 0.5, 0.375, 0.625, 0.3125, 0.625, 0.3125, 0.75, 0.375, 0.75, 0.875, 0.875, 0.875, 0.875, 0.8125, 0.875, 0.8125, 0.875, 0.3125, 0.5, 0.25, 0.5, 0.25, 0.625, 0.3125, 0.625, 0.3125, 0.75, 0.25, 0.75, 0.25, 0.875, 0.3125, 0.875, 0.3125, 0.125, 0.25, 0.125, 0.25, 0.25, 0.3125, 0.25, 0.3125, 0.375, 0.25, 0.375, 0.25, 0.5, 0.3125, 0.5, 0.3125, 0.625, 0.25, 0.625, 0.25, 0.75, 0.3125, 0.75, 0.625, 0.875, 0.625, 0.875, 0.5625, 0.875, 0.5625, 0.875, 0.2812, 0.0, 0.25, 0.125, 0.3125, 0.125, 0.3125, 0.25, 0.25, 0.25, 0.25, 0.375, 0.3125, 0.375, 0.25, 0.125, 0.1875, 0.125, 0.1875, 0.25, 0.25, 0.25, 0.25, 0.375, 0.1875, 0.375, 0.1875, 0.5, 0.25, 0.5, 0.25, 0.625, 0.1875, 0.625, 0.1875, 0.75, 0.25, 0.75, 0.75, 0.875, 0.75, 0.875, 0.6875, 0.875, 0.6875, 0.875, 0.2187, 0.0, 0.1875, 0.125, 0.25, 0.125, 0.25, 0.25, 0.1875, 0.25, 0.1875, 0.375, 0.25, 0.375, 0.25, 0.5, 0.1875, 0.5, 0.1875, 0.625, 0.25, 0.625, 0.25, 0.75, 0.1875, 0.75, 0.1875, 0.875, 0.25, 0.875, 0.1875, 0.625, 0.125, 0.625, 0.125, 0.75, 0.1875, 0.75, 0.1875, 0.875, 0.1875, 0.875, 0.125, 0.875, 0.125, 0.875, 0.1562, 0.0, 0.125, 0.125, 0.1875, 0.125, 0.1875, 0.25, 0.125, 0.25, 0.125, 0.375, 0.1875, 0.375, 0.1875, 0.5, 0.125, 0.5, 0.125, 0.625, 0.1875, 0.625, 0.1875, 0.75, 0.125, 0.75, 0.125, 0.875, 0.1875, 0.875, 0.1875, 0.125, 0.125, 0.125, 0.125, 0.25, 0.1875, 0.25, 0.1875, 0.375, 0.125, 0.375, 0.125, 0.5, 0.1875, 0.5, 0.09375, 0.0, 0.0625, 0.125, 0.125, 0.125, 0.125, 0.25, 0.0625, 0.25, 0.0625, 0.375, 0.125, 0.375, 0.125, 0.5, 0.0625, 0.5, 0.0625, 0.625, 0.125, 0.625, 0.125, 0.75, 0.0625, 0.75, 0.0625, 0.875, 0.125, 0.875, 0.125, 0.125, 0.0625, 0.125, 0.0625, 0.25, 0.125, 0.25, 0.125, 0.375, 0.0625, 0.375, 0.0625, 0.5, 0.125, 0.5, 0.125, 0.625, 0.0625, 0.625, 0.0625, 0.75, 0.125, 0.75, 0.375, 0.875, 0.375, 0.875, 0.3125, 0.875, 0.3125, 0.875, 0.0625, 0.75, 0.0, 0.75, 0.0, 0.875, 0.0625, 0.875, 0.0625, 0.125, 0.0, 0.125, 0.0, 0.25, 0.0625, 0.25, 0.0625, 0.375, 0.0, 0.375, 0.0, 0.5, 0.0625, 0.5, 0.0625, 0.625, 0.0, 0.625, 0.0, 0.75, 0.0625, 0.75, 0.4375, 0.875, 0.4375, 0.875, 0.375, 0.875, 0.375, 0.875, 0.03125, 0.0, 0.0, 0.125, 0.0625, 0.125, 0.0625, 0.25, 0.0, 0.25, 0.0, 0.375, 0.0625, 0.375, 0.0625, 0.5, 0.0, 0.5, 0.0, 0.625, 0.0625, 0.625, 1.0, 0.125, 0.9375, 0.125, 0.9375, 0.25, 1.0, 0.25, 1.0, 0.375, 0.9375, 0.375, 0.9375, 0.5, 1.0, 0.5, 1.0, 0.625, 0.9375, 0.625, 0.9375, 0.75, 1.0, 0.75, 0.8125, 0.875, 0.8125, 0.875, 0.75, 0.875, 0.75, 0.875, 0.9687, 0.0, 0.9375, 0.125, 1.0, 0.125, 1.0, 0.25, 0.9375, 0.25, 0.9375, 0.375, 1.0, 0.375, 1.0, 0.5, 0.9375, 0.5, 0.9375, 0.625, 1.0, 0.625, 1.0, 0.75, 0.9375, 0.75, 0.9375, 0.875, 1.0, 0.875, 1.0, 0.875, 1.0, 0.875, 0.9375, 0.875, 0.9375, 0.875, 0.9062, 0.0, 0.875, 0.125, 0.9375, 0.125, 0.9375, 0.25, 0.875, 0.25, 0.875, 0.375, 0.9375, 0.375, 0.9375, 0.5, 0.875, 0.5, 0.875, 0.625, 0.9375, 0.625, 0.9375, 0.75, 0.875, 0.75, 0.875, 0.875, 0.9375, 0.875, 0.9375, 0.125, 0.875, 0.125, 0.875, 0.25, 0.9375, 0.25, 0.9375, 0.375, 0.875, 0.375, 0.875, 0.5, 0.9375, 0.5, 0.9375, 0.625, 0.875, 0.625, 0.875, 0.75, 0.9375, 0.75, 0.875, 0.25, 0.8125, 0.25, 0.8125, 0.375, 0.875, 0.375, 0.875, 0.5, 0.8125, 0.5, 0.8125, 0.625, 0.875, 0.625, 0.875, 0.75, 0.8125, 0.75, 0.8125, 0.875, 0.875, 0.875, 0.875, 0.125, 0.8125, 0.125, 0.8125, 0.25, 0.875, 0.25, 0.875, 0.375, 0.8125, 0.375, 0.8125, 0.5, 0.875, 0.5, 0.875, 0.625, 0.8125, 0.625, 0.8125, 0.75, 0.875, 0.75, 0.25, 0.875, 0.25, 0.875, 0.1875, 0.875, 0.1875, 0.875, 0.8437, 0.0, 0.8125, 0.125, 0.875, 0.125, 0.8125, 0.125, 0.75, 0.125, 0.75, 0.25, 0.8125, 0.25, 0.8125, 0.375, 0.75, 0.375, 0.75, 0.5, 0.8125, 0.5, 0.8125, 0.625, 0.75, 0.625, 0.75, 0.75, 0.8125, 0.75, 0.9375, 0.875, 0.9375, 0.875, 0.875, 0.875, 0.875, 0.875, 0.7812, 0.0, 0.75, 0.125, 0.8125, 0.125, 0.8125, 0.25, 0.75, 0.25, 0.75, 0.375, 0.8125, 0.375, 0.8125, 0.5, 0.75, 0.5, 0.75, 0.625, 0.8125, 0.625, 0.8125, 0.75, 0.75, 0.75, 0.75, 0.875, 0.8125, 0.875, 0.625, 0.875, 0.625, 0.875, 0.5625, 0.875, 0.5625, 0.875, 0.1875, 0.875, 0.1875, 0.875, 0.125, 0.875, 0.125, 0.875, 0.75, 0.875, 0.75, 0.875, 0.6875, 0.875, 0.6875, 0.875, 0.6875, 0.875, 0.6875, 0.875, 0.625, 0.875, 0.625, 0.875, 0.25, 0.875, 0.25, 0.875, 0.1875, 0.875, 0.1875, 0.875, 0.8125, 0.875, 0.8125, 0.875, 0.75, 0.875, 0.75, 0.875, 0.3125, 0.875, 0.3125, 0.875, 0.25, 0.875, 0.25, 0.875, 0.875, 0.875, 0.875, 0.875, 0.8125, 0.875, 0.8125, 0.875, 0.375, 0.875, 0.375, 0.875, 0.3125, 0.875, 0.3125, 0.875, 0.9375, 0.875, 0.9375, 0.875, 0.875, 0.875, 0.875, 0.875, 0.4375, 0.875, 0.4375, 0.875, 0.375, 0.875, 0.375, 0.875, 1.0, 0.875, 1.0, 0.875, 0.9375, 0.875, 0.9375, 0.875, 0.5, 0.875, 0.5, 0.875, 0.4375, 0.875, 0.4375, 0.875, 0.0625, 0.875, 0.0625, 0.875, 0.0, 0.875, 0.0, 0.875, 0.5625, 0.875, 0.5625, 0.875, 0.5, 0.875, 0.5, 0.875, 0.125, 0.875, 0.125, 0.875, 0.0625, 0.875, 0.0625, 0.875, 0.5, 0.875, 0.5, 0.875, 0.4375, 0.875, 0.4375, 0.875, 0.0625, 0.875, 0.0625, 0.875, 0.0, 0.875, 0.0, 0.875, 0.5625, 0.875, 0.5625, 0.875, 0.5, 0.875, 0.5, 0.875, 0.125, 0.875, 0.125, 0.875, 0.0625, 0.875, 0.0625, 0.875, 0.625, 0.875, 0.625, 0.875, 0.5625, 0.875, 0.5625, 0.875, 0.1875, 0.875, 0.1875, 0.875, 0.125, 0.875, 0.125, 0.875, 0.75, 0.875, 0.75, 0.875, 0.6875, 0.875, 0.6875, 0.875, 0.6875, 0.875, 0.6875, 0.875, 0.625, 0.875, 0.625, 0.875, 0.25, 0.875, 0.25, 0.875, 0.1875, 0.875, 0.1875, 0.875, 0.8125, 0.875, 0.8125, 0.875, 0.75, 0.875, 0.75, 0.875, 0.3125, 0.875, 0.3125, 0.875, 0.25, 0.875, 0.25, 0.875, 0.875, 0.875, 0.875, 0.875, 0.8125, 0.875, 0.8125, 0.875, 0.375, 0.875, 0.375, 0.875, 0.3125, 0.875, 0.3125, 0.875, 0.9375, 0.875, 0.9375, 0.875, 0.875, 0.875, 0.875, 0.875, 0.4375, 0.875, 0.4375, 0.875, 0.375, 0.875, 0.375, 0.875, 1.0, 0.875, 1.0, 0.875, 0.9375, 0.875, 0.9375, 0.875, 0.875, 0.875, 0.875, 0.875, 0.8125, 0.875, 0.8125, 0.875, 0.375, 0.875, 0.375, 0.875, 0.3125, 0.875, 0.3125, 0.875, 0.9375, 0.875, 0.9375, 0.875, 0.875, 0.875, 0.875, 0.875, 0.4375, 0.875, 0.4375, 0.875, 0.375, 0.875, 0.375, 0.875, 1.0, 0.875, 1.0, 0.875, 0.9375, 0.875, 0.9375, 0.875, 0.5, 0.875, 0.5, 0.875, 0.4375, 0.875, 0.4375, 0.875, 0.0625, 0.875, 0.0625, 0.875, 0.0, 0.875, 0.0, 0.875, 0.5625, 0.875, 0.5625, 0.875, 0.5, 0.875, 0.5, 0.875, 0.125, 0.875, 0.125, 0.875, 0.0625, 0.875, 0.0625, 0.875, 0.625, 0.875, 0.625, 0.875, 0.5625, 0.875, 0.5625, 0.875, 0.1875, 0.875, 0.1875, 0.875, 0.125, 0.875, 0.125, 0.875, 0.75, 0.875, 0.75, 0.875, 0.6875, 0.875, 0.6875, 0.875, 0.6875, 0.875, 0.6875, 0.875, 0.625, 0.875, 0.625, 0.875, 0.25, 0.875, 0.25, 0.875, 0.1875, 0.875, 0.1875, 0.875, 0.8125, 0.875, 0.8125, 0.875, 0.75, 0.875, 0.75, 0.875, 0.3125, 0.875, 0.3125, 0.875, 0.25, 0.875, 0.25, 0.875, 0.0625, 0.875, 0.0625, 0.875, 0.125, 0.875, 0.125, 0.875, 0.0, 0.875, 0.0, 0.875, 0.0625, 0.875, 0.0625, 0.875, 0.4375, 0.875, 0.4375, 0.875, 0.5, 0.875, 0.5, 0.875, 0.25, 0.875, 0.25, 0.875, 0.3125, 0.875, 0.3125, 0.875, 0.5, 0.875, 0.5, 0.875, 0.5625, 0.875, 0.5625, 0.875, 0.875, 0.875, 0.875, 0.875, 0.9375, 0.875, 0.9375, 0.875, 0.1875, 0.875, 0.1875, 0.875, 0.25, 0.875, 0.25, 0.875, 0.9375, 0.875, 0.9375, 0.875, 1.0, 0.875, 1.0, 0.875, 0.75, 0.875, 0.75, 0.875, 0.8125, 0.875, 0.8125, 0.875, 0.375, 0.875, 0.375, 0.875, 0.4375, 0.875, 0.4375, 0.875, 0.3125, 0.875, 0.3125, 0.875, 0.375, 0.875, 0.375, 0.875, 0.125, 0.875, 0.125, 0.875, 0.1875, 0.875, 0.1875, 0.875, 0.6875, 0.875, 0.6875, 0.875, 0.75, 0.875, 0.75, 0.875, 0.5625, 0.875, 0.5625, 0.875, 0.625, 0.875, 0.625, 0.875, 0.8125, 0.875, 0.8125, 0.875, 0.875, 0.875, 0.875, 0.875, 0.625, 0.875, 0.625, 0.875, 0.6875, 0.875, 0.6875, 0.875, 0.75, 0.875, 0.75, 0.875, 0.8125, 0.875, 0.8125, 0.875, 0.8125, 0.875, 0.8125, 0.875, 0.875, 0.875, 0.875, 0.875, 0.875, 0.875, 0.875, 0.875, 0.9375, 0.875, 0.9375, 0.875, 0.9375, 0.875, 0.9375, 0.875, 1.0, 0.875, 1.0, 0.875, 0.0, 0.875, 0.0, 0.875, 0.0625, 0.875, 0.0625, 0.875, 0.0625, 0.875, 0.0625, 0.875, 0.125, 0.875, 0.125, 0.875, 0.125, 0.875, 0.125, 0.875, 0.1875, 0.875, 0.1875, 0.875, 0.1875, 0.875, 0.1875, 0.875, 0.25, 0.875, 0.25, 0.875, 0.25, 0.875, 0.25, 0.875, 0.3125, 0.875, 0.3125, 0.875, 0.3125, 0.875, 0.3125, 0.875, 0.375, 0.875, 0.375, 0.875, 0.375, 0.875, 0.375, 0.875, 0.4375, 0.875, 0.4375, 0.875, 0.4375, 0.875, 0.4375, 0.875, 0.5, 0.875, 0.5, 0.875, 0.5, 0.875, 0.5, 0.875, 0.5625, 0.875, 0.5625, 0.875, 0.5625, 0.875, 0.5625, 0.875, 0.625, 0.875, 0.625, 0.875, 0.625, 0.875, 0.625, 0.875, 0.6875, 0.875, 0.6875, 0.875, 0.6875, 0.875, 0.6875, 0.875, 0.75, 0.875, 0.75, 0.875])
me_sphere_002.update()
me_sphere_003 = bpy.data.meshes.new('Sphere.003')
me_sphere_003.from_pydata([(0.0, 0.1065, 0.0441), (0.0, 0.1152, 0.0), (0.0, 0.1065, -0.0441), (0.0, 0.0441, -0.1065), (0.01687, 0.04074, 0.1065), (0.03118, 0.07528, 0.08148), (0.04074, 0.09835, 0.0441), (0.0441, 0.1065, 0.0), (0.04074, 0.09835, -0.0441), (0.03118, 0.07528, -0.08148), (0.01687, 0.04074, -0.1065), (0.03118, 0.03118, 0.1065), (0.05761, 0.05761, 0.08148), (0.07528, 0.07528, 0.0441), (0.08148, 0.08148, 0.0), (0.07528, 0.07528, -0.0441), (0.05761, 0.05761, -0.08148), (0.03118, 0.03118, -0.1065), (0.04074, 0.01687, 0.1065), (0.07528, 0.03118, 0.08148), (0.09835, 0.04074, 0.0441), (0.1065, 0.0441, 0.0), (0.09835, 0.04074, -0.0441), (0.07528, 0.03118, -0.08148), (0.04074, 0.01687, -0.1065), (0.0441, -5.151e-09, 0.1065), (0.08148, -1.03e-08, 0.08148), (0.1065, -1.374e-08, 0.0441), (0.1152, -1.717e-08, 0.0), (0.1065, -1.374e-08, -0.0441), (0.08148, -1.03e-08, -0.08148), (0.0441, -5.151e-09, -0.1065), (0.04074, -0.01687, 0.1065), (0.07528, -0.03118, 0.08148), (0.09835, -0.04074, 0.0441), (0.1065, -0.0441, 0.0), (0.09835, -0.04074, -0.0441), (0.07528, -0.03118, -0.08148), (0.04074, -0.01687, -0.1065), (0.03118, -0.03118, 0.1065), (0.05761, -0.05761, 0.08148), (0.07528, -0.07528, 0.0441), (0.08148, -0.08148, 0.0), (0.07528, -0.07528, -0.0441), (0.05761, -0.05761, -0.08148), (0.03118, -0.03118, -0.1065), (0.01687, -0.04074, 0.1065), (0.03118, -0.07528, 0.08148), (0.04074, -0.09835, 0.0441), (0.0441, -0.1065, 0.0), (0.04074, -0.09835, -0.0441), (0.03118, -0.07528, -0.08148), (0.01687, -0.04074, -0.1065), (-1.374e-08, -0.0441, 0.1065), (-2.576e-08, -0.08148, 0.08148), (-2.747e-08, -0.1065, 0.0441), (-4.121e-08, -0.1152, 0.0), (-2.747e-08, -0.1065, -0.0441), (-2.576e-08, -0.08148, -0.08148), (-1.374e-08, -0.0441, -0.1065), (0.0, 0.0, -0.1152), (0.0, 0.0, 0.1152), (-0.01688, -0.04074, 0.1065), (-0.03118, -0.07528, 0.08148), (-0.04074, -0.09835, 0.0441), (-0.0441, -0.1065, 0.0), (-0.04074, -0.09835, -0.0441), (-0.03118, -0.07528, -0.08148), (-0.01688, -0.04074, -0.1065), (-0.03118, -0.03118, 0.1065), (-0.05761, -0.05761, 0.08148), (-0.07528, -0.07528, 0.0441), (-0.08148, -0.08148, 0.0), (-0.07528, -0.07528, -0.0441), (-0.05761, -0.05761, -0.08148), (-0.03118, -0.03118, -0.1065), (-0.04074, -0.01687, 0.1065), (-0.07528, -0.03118, 0.08148), (-0.09835, -0.04074, 0.0441), (-0.1065, -0.0441, 0.0), (-0.09835, -0.04074, -0.0441), (-0.07528, -0.03118, -0.08148), (-0.04074, -0.01687, -0.1065), (-0.0441, 2.06e-08, 0.1065), (-0.08148, 3.778e-08, 0.08148), (-0.1065, 4.121e-08, 0.0441), (-0.1152, 5.838e-08, 0.0), (-0.1065, 4.121e-08, -0.0441), (-0.08148, 3.778e-08, -0.08148), (-0.0441, 2.06e-08, -0.1065), (-0.04074, 0.01688, 0.1065), (-0.07528, 0.03118, 0.08148), (-0.09835, 0.04074, 0.0441), (-0.1065, 0.0441, 0.0), (-0.09835, 0.04074, -0.0441), (-0.07528, 0.03118, -0.08148), (-0.04074, 0.01688, -0.1065), (-0.03118, 0.03118, 0.1065), (-0.05761, 0.05761, 0.08148), (-0.07528, 0.07528, 0.0441), (-0.08148, 0.08148, 0.0), (-0.07528, 0.07528, -0.0441), (-0.05761, 0.05761, -0.08148), (-0.03118, 0.03118, -0.1065), (-0.01687, 0.04074, 0.1065), (-0.03118, 0.07528, 0.08148), (-0.04074, 0.09835, 0.0441), (-0.0441, 0.1065, 0.0), (-0.04074, 0.09835, -0.0441), (-0.03118, 0.07528, -0.08148), (-0.01687, 0.04074, -0.1065), (2.747e-08, 0.0441, 0.1065), (5.151e-08, 0.08148, 0.08148), (5.151e-08, 0.08148, -0.08148)], [], [(1, 0, 6, 7), (112, 111, 4, 5), (3, 113, 9, 10), (2, 1, 7, 8), (0, 112, 5, 6), (111, 61, 4), (60, 3, 10), (113, 2, 8, 9), (10, 9, 16, 17), (8, 7, 14, 15), (6, 5, 12, 13), (4, 61, 11), (60, 10, 17), (9, 8, 15, 16), (7, 6, 13, 14), (5, 4, 11, 12), (11, 61, 18), (60, 17, 24), (16, 15, 22, 23), (14, 13, 20, 21), (12, 11, 18, 19), (17, 16, 23, 24), (15, 14, 21, 22), (13, 12, 19, 20), (23, 22, 29, 30), (21, 20, 27, 28), (19, 18, 25, 26), (24, 23, 30, 31), (22, 21, 28, 29), (20, 19, 26, 27), (18, 61, 25), (60, 24, 31), (31, 30, 37, 38), (29, 28, 35, 36), (27, 26, 33, 34), (25, 61, 32), (60, 31, 38), (30, 29, 36, 37), (28, 27, 34, 35), (26, 25, 32, 33), (36, 35, 42, 43), (34, 33, 40, 41), (32, 61, 39), (60, 38, 45), (37, 36, 43, 44), (35, 34, 41, 42), (33, 32, 39, 40), (38, 37, 44, 45), (60, 45, 52), (44, 43, 50, 51), (42, 41, 48, 49), (40, 39, 46, 47), (45, 44, 51, 52), (43, 42, 49, 50), (41, 40, 47, 48), (39, 61, 46), (49, 48, 55, 56), (47, 46, 53, 54), (52, 51, 58, 59), (50, 49, 56, 57), (48, 47, 54, 55), (46, 61, 53), (60, 52, 59), (51, 50, 57, 58), (59, 58, 67, 68), (57, 56, 65, 66), (55, 54, 63, 64), (53, 61, 62), (60, 59, 68), (58, 57, 66, 67), (56, 55, 64, 65), (54, 53, 62, 63), (64, 63, 70, 71), (62, 61, 69), (60, 68, 75), (67, 66, 73, 74), (65, 64, 71, 72), (63, 62, 69, 70), (68, 67, 74, 75), (66, 65, 72, 73), (60, 75, 82), (74, 73, 80, 81), (72, 71, 78, 79), (70, 69, 76, 77), (75, 74, 81, 82), (73, 72, 79, 80), (71, 70, 77, 78), (69, 61, 76), (77, 76, 83, 84), (82, 81, 88, 89), (80, 79, 86, 87), (78, 77, 84, 85), (76, 61, 83), (60, 82, 89), (81, 80, 87, 88), (79, 78, 85, 86), (89, 88, 95, 96), (87, 86, 93, 94), (85, 84, 91, 92), (83, 61, 90), (60, 89, 96), (88, 87, 94, 95), (86, 85, 92, 93), (84, 83, 90, 91), (90, 61, 97), (60, 96, 103), (95, 94, 101, 102), (93, 92, 99, 100), (91, 90, 97, 98), (96, 95, 102, 103), (94, 93, 100, 101), (92, 91, 98, 99), (102, 101, 108, 109), (100, 99, 106, 107), (98, 97, 104, 105), (103, 102, 109, 110), (101, 100, 107, 108), (99, 98, 105, 106), (97, 61, 104), (60, 103, 110), (110, 109, 113, 3), (108, 107, 1, 2), (106, 105, 112, 0), (104, 61, 111), (60, 110, 3), (109, 108, 2, 113), (107, 106, 0, 1), (105, 104, 111, 112)])
_uv = me_sphere_003.uv_layers.new(name='UVMap')
_uv.uv.foreach_set('vector', [0.75, 0.5, 0.75, 0.625, 0.6875, 0.625, 0.6875, 0.5, 0.75, 0.75, 0.75, 0.875, 0.6875, 0.875, 0.6875, 0.75, 0.75, 0.125, 0.75, 0.25, 0.6875, 0.25, 0.6875, 0.125, 0.75, 0.375, 0.75, 0.5, 0.6875, 0.5, 0.6875, 0.375, 0.75, 0.625, 0.75, 0.75, 0.6875, 0.75, 0.6875, 0.625, 0.75, 0.875, 0.7187, 1.0, 0.6875, 0.875, 0.7188, 0.0, 0.75, 0.125, 0.6875, 0.125, 0.75, 0.25, 0.75, 0.375, 0.6875, 0.375, 0.6875, 0.25, 0.6875, 0.125, 0.6875, 0.25, 0.625, 0.25, 0.625, 0.125, 0.6875, 0.375, 0.6875, 0.5, 0.625, 0.5, 0.625, 0.375, 0.6875, 0.625, 0.6875, 0.75, 0.625, 0.75, 0.625, 0.625, 0.6875, 0.875, 0.6562, 1.0, 0.625, 0.875, 0.6562, 0.0, 0.6875, 0.125, 0.625, 0.125, 0.6875, 0.25, 0.6875, 0.375, 0.625, 0.375, 0.625, 0.25, 0.6875, 0.5, 0.6875, 0.625, 0.625, 0.625, 0.625, 0.5, 0.6875, 0.75, 0.6875, 0.875, 0.625, 0.875, 0.625, 0.75, 0.625, 0.875, 0.5938, 1.0, 0.5625, 0.875, 0.5938, 0.0, 0.625, 0.125, 0.5625, 0.125, 0.625, 0.25, 0.625, 0.375, 0.5625, 0.375, 0.5625, 0.25, 0.625, 0.5, 0.625, 0.625, 0.5625, 0.625, 0.5625, 0.5, 0.625, 0.75, 0.625, 0.875, 0.5625, 0.875, 0.5625, 0.75, 0.625, 0.125, 0.625, 0.25, 0.5625, 0.25, 0.5625, 0.125, 0.625, 0.375, 0.625, 0.5, 0.5625, 0.5, 0.5625, 0.375, 0.625, 0.625, 0.625, 0.75, 0.5625, 0.75, 0.5625, 0.625, 0.5625, 0.25, 0.5625, 0.375, 0.5, 0.375, 0.5, 0.25, 0.5625, 0.5, 0.5625, 0.625, 0.5, 0.625, 0.5, 0.5, 0.5625, 0.75, 0.5625, 0.875, 0.5, 0.875, 0.5, 0.75, 0.5625, 0.125, 0.5625, 0.25, 0.5, 0.25, 0.5, 0.125, 0.5625, 0.375, 0.5625, 0.5, 0.5, 0.5, 0.5, 0.375, 0.5625, 0.625, 0.5625, 0.75, 0.5, 0.75, 0.5, 0.625, 0.5625, 0.875, 0.5312, 1.0, 0.5, 0.875, 0.5312, 0.0, 0.5625, 0.125, 0.5, 0.125, 0.5, 0.125, 0.5, 0.25, 0.4375, 0.25, 0.4375, 0.125, 0.5, 0.375, 0.5, 0.5, 0.4375, 0.5, 0.4375, 0.375, 0.5, 0.625, 0.5, 0.75, 0.4375, 0.75, 0.4375, 0.625, 0.5, 0.875, 0.4687, 1.0, 0.4375, 0.875, 0.4687, 0.0, 0.5, 0.125, 0.4375, 0.125, 0.5, 0.25, 0.5, 0.375, 0.4375, 0.375, 0.4375, 0.25, 0.5, 0.5, 0.5, 0.625, 0.4375, 0.625, 0.4375, 0.5, 0.5, 0.75, 0.5, 0.875, 0.4375, 0.875, 0.4375, 0.75, 0.4375, 0.375, 0.4375, 0.5, 0.375, 0.5, 0.375, 0.375, 0.4375, 0.625, 0.4375, 0.75, 0.375, 0.75, 0.375, 0.625, 0.4375, 0.875, 0.4062, 1.0, 0.375, 0.875, 0.4062, 0.0, 0.4375, 0.125, 0.375, 0.125, 0.4375, 0.25, 0.4375, 0.375, 0.375, 0.375, 0.375, 0.25, 0.4375, 0.5, 0.4375, 0.625, 0.375, 0.625, 0.375, 0.5, 0.4375, 0.75, 0.4375, 0.875, 0.375, 0.875, 0.375, 0.75, 0.4375, 0.125, 0.4375, 0.25, 0.375, 0.25, 0.375, 0.125, 0.3437, 0.0, 0.375, 0.125, 0.3125, 0.125, 0.375, 0.25, 0.375, 0.375, 0.3125, 0.375, 0.3125, 0.25, 0.375, 0.5, 0.375, 0.625, 0.3125, 0.625, 0.3125, 0.5, 0.375, 0.75, 0.375, 0.875, 0.3125, 0.875, 0.3125, 0.75, 0.375, 0.125, 0.375, 0.25, 0.3125, 0.25, 0.3125, 0.125, 0.375, 0.375, 0.375, 0.5, 0.3125, 0.5, 0.3125, 0.375, 0.375, 0.625, 0.375, 0.75, 0.3125, 0.75, 0.3125, 0.625, 0.375, 0.875, 0.3437, 1.0, 0.3125, 0.875, 0.3125, 0.5, 0.3125, 0.625, 0.25, 0.625, 0.25, 0.5, 0.3125, 0.75, 0.3125, 0.875, 0.25, 0.875, 0.25, 0.75, 0.3125, 0.125, 0.3125, 0.25, 0.25, 0.25, 0.25, 0.125, 0.3125, 0.375, 0.3125, 0.5, 0.25, 0.5, 0.25, 0.375, 0.3125, 0.625, 0.3125, 0.75, 0.25, 0.75, 0.25, 0.625, 0.3125, 0.875, 0.2812, 1.0, 0.25, 0.875, 0.2812, 0.0, 0.3125, 0.125, 0.25, 0.125, 0.3125, 0.25, 0.3125, 0.375, 0.25, 0.375, 0.25, 0.25, 0.25, 0.125, 0.25, 0.25, 0.1875, 0.25, 0.1875, 0.125, 0.25, 0.375, 0.25, 0.5, 0.1875, 0.5, 0.1875, 0.375, 0.25, 0.625, 0.25, 0.75, 0.1875, 0.75, 0.1875, 0.625, 0.25, 0.875, 0.2187, 1.0, 0.1875, 0.875, 0.2187, 0.0, 0.25, 0.125, 0.1875, 0.125, 0.25, 0.25, 0.25, 0.375, 0.1875, 0.375, 0.1875, 0.25, 0.25, 0.5, 0.25, 0.625, 0.1875, 0.625, 0.1875, 0.5, 0.25, 0.75, 0.25, 0.875, 0.1875, 0.875, 0.1875, 0.75, 0.1875, 0.625, 0.1875, 0.75, 0.125, 0.75, 0.125, 0.625, 0.1875, 0.875, 0.1562, 1.0, 0.125, 0.875, 0.1562, 0.0, 0.1875, 0.125, 0.125, 0.125, 0.1875, 0.25, 0.1875, 0.375, 0.125, 0.375, 0.125, 0.25, 0.1875, 0.5, 0.1875, 0.625, 0.125, 0.625, 0.125, 0.5, 0.1875, 0.75, 0.1875, 0.875, 0.125, 0.875, 0.125, 0.75, 0.1875, 0.125, 0.1875, 0.25, 0.125, 0.25, 0.125, 0.125, 0.1875, 0.375, 0.1875, 0.5, 0.125, 0.5, 0.125, 0.375, 0.09375, 0.0, 0.125, 0.125, 0.0625, 0.125, 0.125, 0.25, 0.125, 0.375, 0.0625, 0.375, 0.0625, 0.25, 0.125, 0.5, 0.125, 0.625, 0.0625, 0.625, 0.0625, 0.5, 0.125, 0.75, 0.125, 0.875, 0.0625, 0.875, 0.0625, 0.75, 0.125, 0.125, 0.125, 0.25, 0.0625, 0.25, 0.0625, 0.125, 0.125, 0.375, 0.125, 0.5, 0.0625, 0.5, 0.0625, 0.375, 0.125, 0.625, 0.125, 0.75, 0.0625, 0.75, 0.0625, 0.625, 0.125, 0.875, 0.09375, 1.0, 0.0625, 0.875, 0.0625, 0.75, 0.0625, 0.875, 0.0, 0.875, 0.0, 0.75, 0.0625, 0.125, 0.0625, 0.25, 0.0, 0.25, 0.0, 0.125, 0.0625, 0.375, 0.0625, 0.5, 0.0, 0.5, 0.0, 0.375, 0.0625, 0.625, 0.0625, 0.75, 0.0, 0.75, 0.0, 0.625, 0.0625, 0.875, 0.03125, 1.0, 0.0, 0.875, 0.03125, 0.0, 0.0625, 0.125, 0.0, 0.125, 0.0625, 0.25, 0.0625, 0.375, 0.0, 0.375, 0.0, 0.25, 0.0625, 0.5, 0.0625, 0.625, 0.0, 0.625, 0.0, 0.5, 1.0, 0.125, 1.0, 0.25, 0.9375, 0.25, 0.9375, 0.125, 1.0, 0.375, 1.0, 0.5, 0.9375, 0.5, 0.9375, 0.375, 1.0, 0.625, 1.0, 0.75, 0.9375, 0.75, 0.9375, 0.625, 1.0, 0.875, 0.9687, 1.0, 0.9375, 0.875, 0.9687, 0.0, 1.0, 0.125, 0.9375, 0.125, 1.0, 0.25, 1.0, 0.375, 0.9375, 0.375, 0.9375, 0.25, 1.0, 0.5, 1.0, 0.625, 0.9375, 0.625, 0.9375, 0.5, 1.0, 0.75, 1.0, 0.875, 0.9375, 0.875, 0.9375, 0.75, 0.9375, 0.875, 0.9062, 1.0, 0.875, 0.875, 0.9062, 0.0, 0.9375, 0.125, 0.875, 0.125, 0.9375, 0.25, 0.9375, 0.375, 0.875, 0.375, 0.875, 0.25, 0.9375, 0.5, 0.9375, 0.625, 0.875, 0.625, 0.875, 0.5, 0.9375, 0.75, 0.9375, 0.875, 0.875, 0.875, 0.875, 0.75, 0.9375, 0.125, 0.9375, 0.25, 0.875, 0.25, 0.875, 0.125, 0.9375, 0.375, 0.9375, 0.5, 0.875, 0.5, 0.875, 0.375, 0.9375, 0.625, 0.9375, 0.75, 0.875, 0.75, 0.875, 0.625, 0.875, 0.25, 0.875, 0.375, 0.8125, 0.375, 0.8125, 0.25, 0.875, 0.5, 0.875, 0.625, 0.8125, 0.625, 0.8125, 0.5, 0.875, 0.75, 0.875, 0.875, 0.8125, 0.875, 0.8125, 0.75, 0.875, 0.125, 0.875, 0.25, 0.8125, 0.25, 0.8125, 0.125, 0.875, 0.375, 0.875, 0.5, 0.8125, 0.5, 0.8125, 0.375, 0.875, 0.625, 0.875, 0.75, 0.8125, 0.75, 0.8125, 0.625, 0.875, 0.875, 0.8437, 1.0, 0.8125, 0.875, 0.8437, 0.0, 0.875, 0.125, 0.8125, 0.125, 0.8125, 0.125, 0.8125, 0.25, 0.75, 0.25, 0.75, 0.125, 0.8125, 0.375, 0.8125, 0.5, 0.75, 0.5, 0.75, 0.375, 0.8125, 0.625, 0.8125, 0.75, 0.75, 0.75, 0.75, 0.625, 0.8125, 0.875, 0.7812, 1.0, 0.75, 0.875, 0.7812, 0.0, 0.8125, 0.125, 0.75, 0.125, 0.8125, 0.25, 0.8125, 0.375, 0.75, 0.375, 0.75, 0.25, 0.8125, 0.5, 0.8125, 0.625, 0.75, 0.625, 0.75, 0.5, 0.8125, 0.75, 0.8125, 0.875, 0.75, 0.875, 0.75, 0.75])
me_sphere_003.update()
me_sphere_004 = bpy.data.meshes.new('Sphere.004')
me_sphere_004.from_pydata([(0.03752, 0.03752, 0.2238), (0.0203, 0.04902, 0.2238), (0.04902, 0.0203, 0.2238), (0.05305, -7.187e-09, 0.2238), (0.04902, -0.0203, 0.2238), (0.03752, -0.03752, 0.2238), (0.0203, -0.04902, 0.2238), (-1.686e-08, -0.05305, 0.2238), (-0.0203, -0.04902, 0.2238), (-0.03752, -0.03752, 0.2238), (-0.04902, -0.0203, 0.2238), (-0.05305, 2.38e-08, 0.2238), (-0.04902, 0.0203, 0.2238), (-0.03752, 0.03752, 0.2238), (-0.0203, 0.04902, 0.2238), (3.272e-08, 0.05305, 0.2238), (0.01639, 0.03957, 0.154), (0.03029, 0.03029, 0.154), (0.03957, 0.01639, 0.154), (0.04283, -4.688e-09, 0.154), (0.03957, -0.01639, 0.154), (0.03029, -0.03029, 0.154), (0.01639, -0.03957, 0.154), (-1.328e-08, -0.04283, 0.154), (-0.01639, -0.03957, 0.154), (-0.03029, -0.03029, 0.154), (-0.03957, -0.01639, 0.154), (-0.04283, 2.028e-08, 0.154), (-0.03957, 0.01639, 0.154), (-0.03029, 0.03029, 0.154), (-0.01639, 0.03957, 0.154), (2.729e-08, 0.04283, 0.154), (0.03263, 0.03263, 0.2316), (0.01766, 0.04263, 0.2316), (0.04263, 0.01766, 0.2316), (0.04615, -5.615e-09, 0.2316), (0.04263, -0.01766, 0.2316), (0.03263, -0.03263, 0.2316), (0.01766, -0.04263, 0.2316), (-1.473e-08, -0.04615, 0.2316), (-0.01766, -0.04263, 0.2316), (-0.03263, -0.03263, 0.2316), (-0.04263, -0.01766, 0.2316), (-0.04615, 2.134e-08, 0.2316), (-0.04263, 0.01766, 0.2316), (-0.03263, 0.03263, 0.2316), (-0.01766, 0.04263, 0.2316), (2.839e-08, 0.04615, 0.2316), (0.01397, 0.03373, 0.1095), (0.02581, 0.02581, 0.1095), (0.03373, 0.01397, 0.1095), (0.03651, -3.411e-09, 0.1095), (0.03373, -0.01397, 0.1095), (0.02581, -0.02581, 0.1095), (0.01397, -0.03373, 0.1095), (-1.122e-08, -0.03651, 0.1095), (-0.01397, -0.03373, 0.1095), (-0.02581, -0.02581, 0.1095), (-0.03373, -0.01397, 0.1095), (-0.03651, 1.787e-08, 0.1095), (-0.03373, 0.01397, 0.1095), (-0.02581, 0.02581, 0.1095), (-0.01397, 0.03373, 0.1095), (2.336e-08, 0.03651, 0.1095)], [], [(31, 30, 14, 15), (30, 29, 13, 14), (29, 28, 12, 13), (28, 27, 11, 12), (27, 26, 10, 11), (26, 25, 9, 10), (25, 24, 8, 9), (24, 23, 7, 8), (23, 22, 6, 7), (22, 21, 5, 6), (21, 20, 4, 5), (20, 19, 3, 4), (19, 18, 2, 3), (18, 17, 0, 2), (17, 16, 1, 0), (16, 31, 15, 1), (3, 2, 34, 35), (10, 9, 41, 42), (2, 0, 32, 34), (9, 8, 40, 41), (1, 15, 47, 33), (0, 1, 33, 32), (8, 7, 39, 40), (15, 14, 46, 47), (7, 6, 38, 39), (14, 13, 45, 46), (6, 5, 37, 38), (13, 12, 44, 45), (5, 4, 36, 37), (12, 11, 43, 44), (4, 3, 35, 36), (11, 10, 42, 43), (33, 47, 46, 45, 44, 43, 42, 41, 40, 39, 38, 37, 36, 35, 34, 32), (28, 29, 61, 60), (21, 22, 54, 53), (29, 30, 62, 61), (22, 23, 55, 54), (30, 31, 63, 62), (23, 24, 56, 55), (16, 17, 49, 48), (31, 16, 48, 63), (24, 25, 57, 56), (17, 18, 50, 49), (25, 26, 58, 57), (18, 19, 51, 50), (26, 27, 59, 58), (19, 20, 52, 51), (27, 28, 60, 59), (20, 21, 53, 52), (49, 50, 51, 52, 53, 54, 55, 56, 57, 58, 59, 60, 61, 62, 63, 48)])
_uv = me_sphere_004.uv_layers.new(name='UVMap')
_uv.uv.foreach_set('vector', [0.75, 0.875, 0.8125, 0.875, 0.8125, 0.875, 0.75, 0.875, 0.8125, 0.875, 0.875, 0.875, 0.875, 0.875, 0.8125, 0.875, 0.875, 0.875, 0.9375, 0.875, 0.9375, 0.875, 0.875, 0.875, 0.9375, 0.875, 1.0, 0.875, 1.0, 0.875, 0.9375, 0.875, 0.0, 0.875, 0.0625, 0.875, 0.0625, 0.875, 0.0, 0.875, 0.0625, 0.875, 0.125, 0.875, 0.125, 0.875, 0.0625, 0.875, 0.125, 0.875, 0.1875, 0.875, 0.1875, 0.875, 0.125, 0.875, 0.1875, 0.875, 0.25, 0.875, 0.25, 0.875, 0.1875, 0.875, 0.25, 0.875, 0.3125, 0.875, 0.3125, 0.875, 0.25, 0.875, 0.3125, 0.875, 0.375, 0.875, 0.375, 0.875, 0.3125, 0.875, 0.375, 0.875, 0.4375, 0.875, 0.4375, 0.875, 0.375, 0.875, 0.4375, 0.875, 0.5, 0.875, 0.5, 0.875, 0.4375, 0.875, 0.5, 0.875, 0.5625, 0.875, 0.5625, 0.875, 0.5, 0.875, 0.5625, 0.875, 0.625, 0.875, 0.625, 0.875, 0.5625, 0.875, 0.625, 0.875, 0.6875, 0.875, 0.6875, 0.875, 0.625, 0.875, 0.6875, 0.875, 0.75, 0.875, 0.75, 0.875, 0.6875, 0.875, 0.5, 0.875, 0.5625, 0.875, 0.5625, 0.875, 0.5, 0.875, 0.0625, 0.875, 0.125, 0.875, 0.125, 0.875, 0.0625, 0.875, 0.5625, 0.875, 0.625, 0.875, 0.625, 0.875, 0.5625, 0.875, 0.125, 0.875, 0.1875, 0.875, 0.1875, 0.875, 0.125, 0.875, 0.6875, 0.875, 0.75, 0.875, 0.75, 0.875, 0.6875, 0.875, 0.625, 0.875, 0.6875, 0.875, 0.6875, 0.875, 0.625, 0.875, 0.1875, 0.875, 0.25, 0.875, 0.25, 0.875, 0.1875, 0.875, 0.75, 0.875, 0.8125, 0.875, 0.8125, 0.875, 0.75, 0.875, 0.25, 0.875, 0.3125, 0.875, 0.3125, 0.875, 0.25, 0.875, 0.8125, 0.875, 0.875, 0.875, 0.875, 0.875, 0.8125, 0.875, 0.3125, 0.875, 0.375, 0.875, 0.375, 0.875, 0.3125, 0.875, 0.875, 0.875, 0.9375, 0.875, 0.9375, 0.875, 0.875, 0.875, 0.375, 0.875, 0.4375, 0.875, 0.4375, 0.875, 0.375, 0.875, 0.9375, 0.875, 1.0, 0.875, 1.0, 0.875, 0.9375, 0.875, 0.4375, 0.875, 0.5, 0.875, 0.5, 0.875, 0.4375, 0.875, 0.0, 0.875, 0.0625, 0.875, 0.0625, 0.875, 0.0, 0.875, 0.6875, 0.875, 0.75, 0.875, 0.8125, 0.875, 0.875, 0.875, 0.9375, 0.875, 0.0, 0.875, 0.0625, 0.875, 0.125, 0.875, 0.1875, 0.875, 0.25, 0.875, 0.3125, 0.875, 0.375, 0.875, 0.4375, 0.875, 0.5, 0.875, 0.5625, 0.875, 0.625, 0.875, 0.9375, 0.875, 0.875, 0.875, 0.875, 0.875, 0.9375, 0.875, 0.375, 0.875, 0.3125, 0.875, 0.3125, 0.875, 0.375, 0.875, 0.875, 0.875, 0.8125, 0.875, 0.8125, 0.875, 0.875, 0.875, 0.3125, 0.875, 0.25, 0.875, 0.25, 0.875, 0.3125, 0.875, 0.8125, 0.875, 0.75, 0.875, 0.75, 0.875, 0.8125, 0.875, 0.25, 0.875, 0.1875, 0.875, 0.1875, 0.875, 0.25, 0.875, 0.6875, 0.875, 0.625, 0.875, 0.625, 0.875, 0.6875, 0.875, 0.75, 0.875, 0.6875, 0.875, 0.6875, 0.875, 0.75, 0.875, 0.1875, 0.875, 0.125, 0.875, 0.125, 0.875, 0.1875, 0.875, 0.625, 0.875, 0.5625, 0.875, 0.5625, 0.875, 0.625, 0.875, 0.125, 0.875, 0.0625, 0.875, 0.0625, 0.875, 0.125, 0.875, 0.5625, 0.875, 0.5, 0.875, 0.5, 0.875, 0.5625, 0.875, 0.0625, 0.875, 0.0, 0.875, 0.0, 0.875, 0.0625, 0.875, 0.5, 0.875, 0.4375, 0.875, 0.4375, 0.875, 0.5, 0.875, 1.0, 0.875, 0.9375, 0.875, 0.9375, 0.875, 1.0, 0.875, 0.4375, 0.875, 0.375, 0.875, 0.375, 0.875, 0.4375, 0.875, 0.625, 0.875, 0.5625, 0.875, 0.5, 0.875, 0.4375, 0.875, 0.375, 0.875, 0.3125, 0.875, 0.25, 0.875, 0.1875, 0.875, 0.125, 0.875, 0.0625, 0.875, 0.0, 0.875, 0.9375, 0.875, 0.875, 0.875, 0.8125, 0.875, 0.75, 0.875, 0.6875, 0.875])
me_sphere_004.update()

# ---- objects
ob_bottle = bpy.data.objects.new('bottle', me_sphere_002)
ob_liquid = bpy.data.objects.new('liquid', me_sphere_003)
ob_cork = bpy.data.objects.new('cork', me_sphere_004)

# ---- transforms, parenting, visibility, modifiers, constraints
ob_bottle.location = (0.0, 0.0, 0.0)
ob_liquid.location = (0.0, 0.0, 0.0)
ob_cork.location = (0.0, 0.0, 0.0)

# ---- collection membership
col_collection.objects.link(ob_bottle)
col_collection.objects.link(ob_liquid)
col_collection.objects.link(ob_cork)

# ---- scene / render settings (as saved in the file)
scene.frame_start = 1; scene.frame_end = 250; scene.frame_set(1)
scene.render.engine = 'BLENDER_EEVEE_NEXT'
scene.cycles.sampling_pattern = 'TABULATED_SOBOL'
scene.cycles.use_light_tree = False
scene.view_settings.view_transform = 'Filmic'
bpy.context.view_layer.update()

# ---- added for rendering (the .blend has no active camera and no usable light): camera, sun
cam_auto = bpy.data.cameras.new('AutoCamera')
cam_auto.lens = 50.0
cam_auto.sensor_width = 36.0
cam_auto.clip_end = 1000.0
ob_auto_camera = bpy.data.objects.new('AutoCamera', cam_auto)
scene.collection.objects.link(ob_auto_camera)
ob_auto_camera.location = (0.464634, -0.557561, 0.425026)
ob_auto_camera.rotation_euler = (1.09748, -7.21219e-08, 0.694738)
scene.camera = ob_auto_camera
light_auto_sun = bpy.data.lights.new('AutoSun', 'SUN')
light_auto_sun.energy = 3.0
light_auto_sun.angle = 0.0523599
ob_auto_sun = bpy.data.objects.new('AutoSun', light_auto_sun)
scene.collection.objects.link(ob_auto_sun)
ob_auto_sun.rotation_euler = (0.872665, 0.174533, 0.523599)
bpy.context.view_layer.update()
